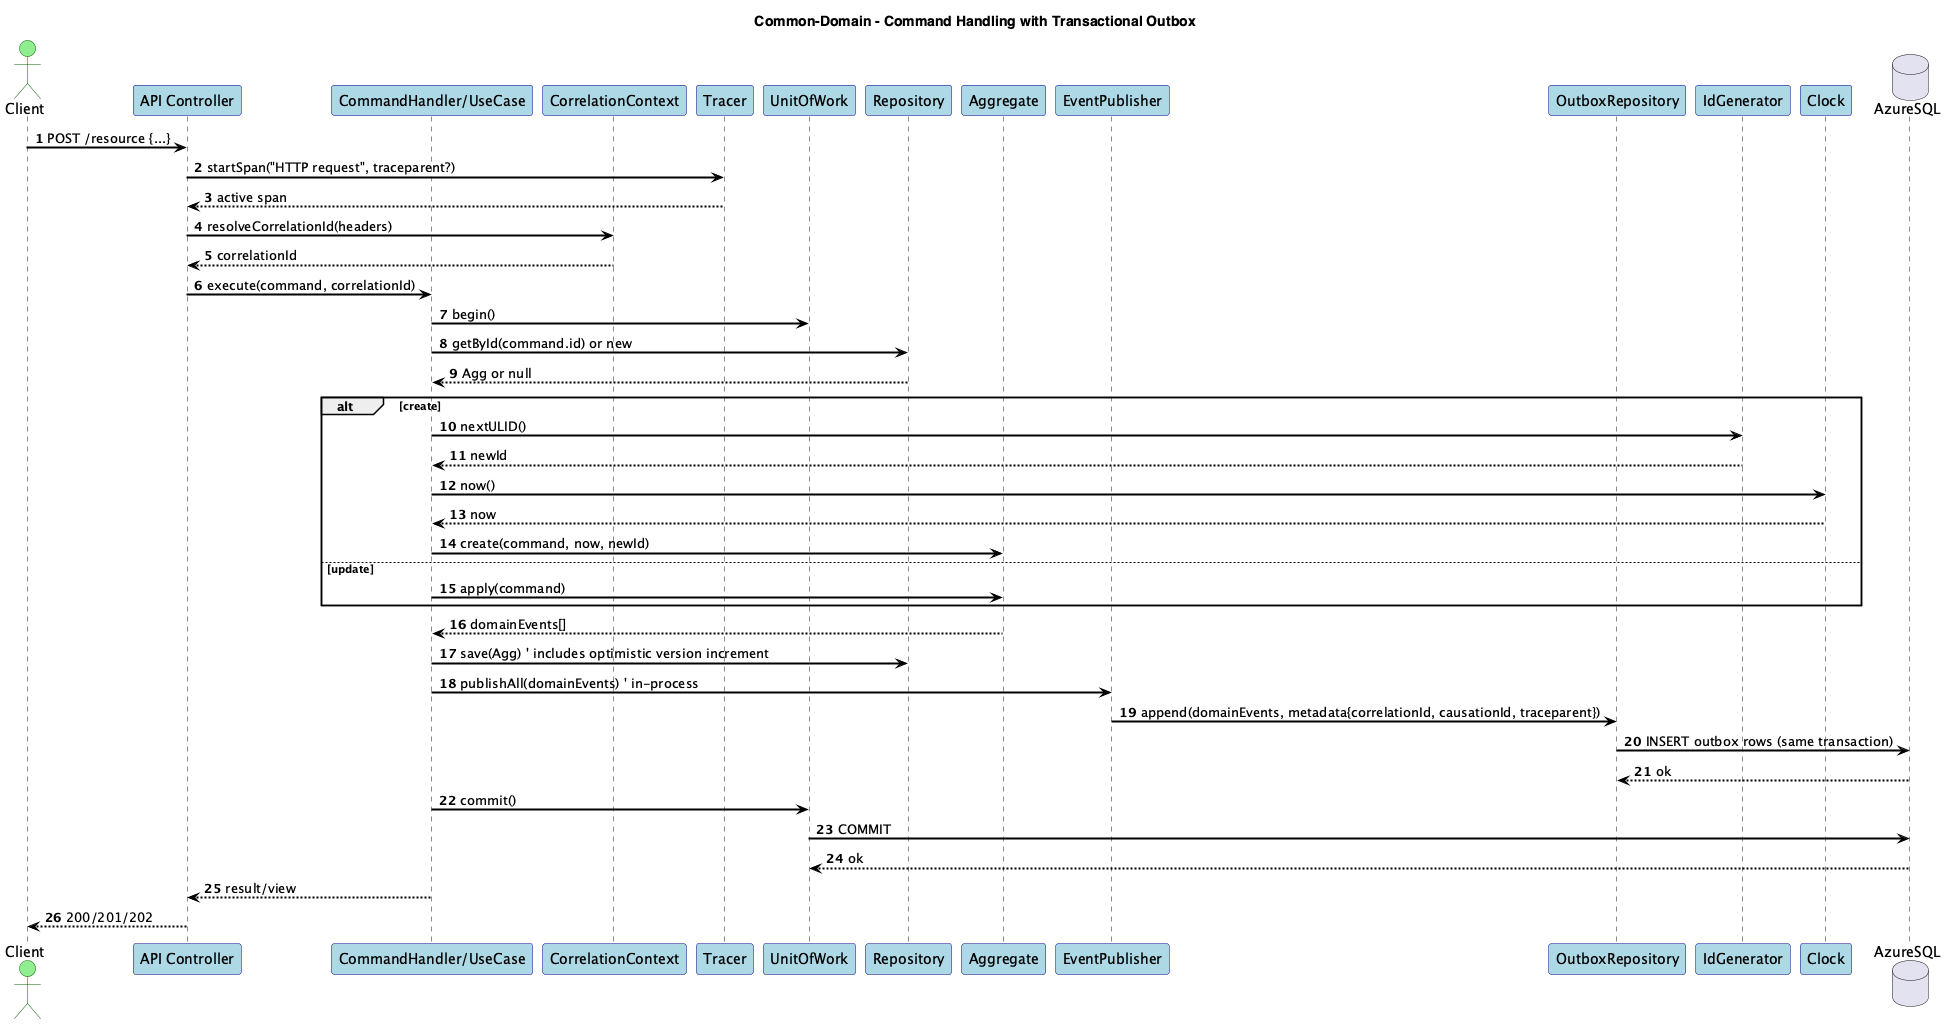

The diagram above was rendered by PlantUML. Its source (embedded in the PNG):
@startuml
title Common-Domain - Command Handling with Transactional Outbox

skinparam shadowing false
skinparam fontName "Helvetica"
skinparam titleFontName "Helvetica"
skinparam legendFontName "Helvetica"
skinparam noteFontName "Helvetica"
skinparam backgroundColor white
skinparam participantBackgroundColor lightblue
skinparam participantBorderColor darkblue
skinparam actorBackgroundColor lightgreen
skinparam actorBorderColor darkgreen
skinparam arrowColor black
skinparam arrowThickness 2
skinparam sequenceArrowThickness 2
skinparam sequenceMessageAlignment left
skinparam sequenceReferenceBackgroundColor lightyellow
skinparam sequenceReferenceBorderColor black

autonumber
actor Client
participant "API Controller" as Controller
participant "CommandHandler/UseCase" as Handler
participant "CorrelationContext" as Corr
participant "Tracer" as Tracer
participant "UnitOfWork" as UoW
participant "Repository" as Repo
participant "Aggregate" as Agg
participant "EventPublisher" as Events
participant "OutboxRepository" as Outbox
participant "IdGenerator" as IdGen
participant "Clock" as Clock
database "AzureSQL" as SQL

Client -> Controller: POST /resource {...}
Controller -> Tracer: startSpan("HTTP request", traceparent?)
Tracer --> Controller: active span
Controller -> Corr: resolveCorrelationId(headers)
Corr --> Controller: correlationId
Controller -> Handler: execute(command, correlationId)
Handler -> UoW: begin()
Handler -> Repo: getById(command.id) or new
Repo --> Handler: Agg or null
alt create
Handler -> IdGen: nextULID()
IdGen --> Handler: newId
Handler -> Clock: now()
Clock --> Handler: now
Handler -> Agg: create(command, now, newId)
else update
Handler -> Agg: apply(command)
end
Agg --> Handler: domainEvents[]
Handler -> Repo: save(Agg) ' includes optimistic version increment
Handler -> Events: publishAll(domainEvents) ' in-process
Events -> Outbox: append(domainEvents, metadata{correlationId, causationId, traceparent})
Outbox -> SQL: INSERT outbox rows (same transaction)
SQL --> Outbox: ok
Handler -> UoW: commit()
UoW -> SQL: COMMIT
SQL --> UoW: ok
Handler --> Controller: result/view
Controller --> Client: 200/201/202
@enduml